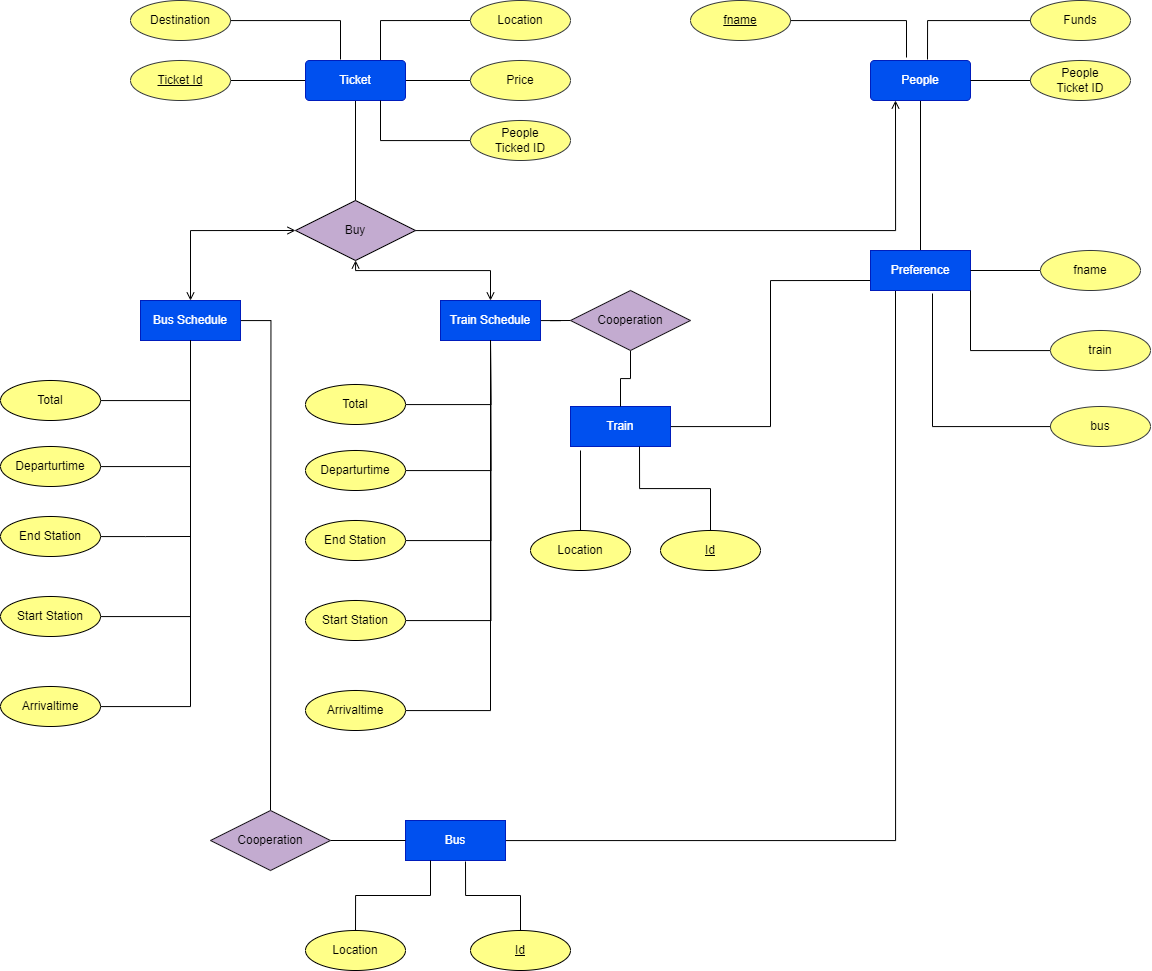

The diagram above was exported from draw.io. Its source (the exported page's mxGraphModel, read from the mxfile embedded in the PNG):
<mxGraphModel dx="2442" dy="803" grid="1" gridSize="10" guides="1" tooltips="1" connect="1" arrows="1" fold="1" page="1" pageScale="1" pageWidth="827" pageHeight="1169" background="#ffffff" math="0" shadow="0">
  <root>
    <mxCell id="0" />
    <mxCell id="1" parent="0" />
    <mxCell id="TptcpQuIQ9cXYoyb85Uy-1" style="edgeStyle=orthogonalEdgeStyle;rounded=0;orthogonalLoop=1;jettySize=auto;html=1;endArrow=none;endFill=0;" parent="1" source="TptcpQuIQ9cXYoyb85Uy-2" target="TptcpQuIQ9cXYoyb85Uy-59" edge="1">
      <mxGeometry relative="1" as="geometry" />
    </mxCell>
    <mxCell id="TptcpQuIQ9cXYoyb85Uy-2" value="People" style="rounded=1;arcSize=10;whiteSpace=wrap;html=1;align=center;fillColor=#0050ef;fontColor=#ffffff;strokeColor=#001DBC;" parent="1" vertex="1">
      <mxGeometry x="780" y="80" width="100" height="40" as="geometry" />
    </mxCell>
    <mxCell id="TptcpQuIQ9cXYoyb85Uy-3" style="edgeStyle=orthogonalEdgeStyle;rounded=0;orthogonalLoop=1;jettySize=auto;html=1;exitX=0.5;exitY=0;exitDx=0;exitDy=0;entryX=0;entryY=0.5;entryDx=0;entryDy=0;endArrow=open;endFill=0;startArrow=open;startFill=0;" parent="1" source="TptcpQuIQ9cXYoyb85Uy-5" target="TptcpQuIQ9cXYoyb85Uy-12" edge="1">
      <mxGeometry relative="1" as="geometry" />
    </mxCell>
    <mxCell id="TptcpQuIQ9cXYoyb85Uy-4" style="edgeStyle=orthogonalEdgeStyle;rounded=0;orthogonalLoop=1;jettySize=auto;html=1;endArrow=none;endFill=0;" parent="1" source="TptcpQuIQ9cXYoyb85Uy-5" edge="1">
      <mxGeometry relative="1" as="geometry">
        <mxPoint x="180" y="830" as="targetPoint" />
      </mxGeometry>
    </mxCell>
    <mxCell id="TptcpQuIQ9cXYoyb85Uy-5" value="Bus Schedule" style="rounded=1;arcSize=0;whiteSpace=wrap;html=1;align=center;fillColor=#0050ef;fontColor=#ffffff;strokeColor=#001DBC;" parent="1" vertex="1">
      <mxGeometry x="50" y="320" width="100" height="40" as="geometry" />
    </mxCell>
    <mxCell id="TptcpQuIQ9cXYoyb85Uy-6" style="edgeStyle=orthogonalEdgeStyle;rounded=0;orthogonalLoop=1;jettySize=auto;html=1;endArrow=none;endFill=0;" parent="1" source="TptcpQuIQ9cXYoyb85Uy-7" target="TptcpQuIQ9cXYoyb85Uy-58" edge="1">
      <mxGeometry relative="1" as="geometry" />
    </mxCell>
    <mxCell id="TptcpQuIQ9cXYoyb85Uy-7" value="Price" style="ellipse;whiteSpace=wrap;html=1;align=center;fillColor=#ffff88;strokeColor=#36393d;" parent="1" vertex="1">
      <mxGeometry x="380" y="80" width="100" height="40" as="geometry" />
    </mxCell>
    <mxCell id="TptcpQuIQ9cXYoyb85Uy-8" value="Destination" style="ellipse;whiteSpace=wrap;html=1;align=center;fillColor=#ffff88;strokeColor=#36393d;" parent="1" vertex="1">
      <mxGeometry x="40" y="20" width="100" height="40" as="geometry" />
    </mxCell>
    <mxCell id="TptcpQuIQ9cXYoyb85Uy-9" style="edgeStyle=orthogonalEdgeStyle;rounded=0;orthogonalLoop=1;jettySize=auto;html=1;entryX=0.5;entryY=1;entryDx=0;entryDy=0;endArrow=none;endFill=0;" parent="1" source="TptcpQuIQ9cXYoyb85Uy-12" target="TptcpQuIQ9cXYoyb85Uy-58" edge="1">
      <mxGeometry relative="1" as="geometry" />
    </mxCell>
    <mxCell id="TptcpQuIQ9cXYoyb85Uy-10" style="edgeStyle=orthogonalEdgeStyle;rounded=0;orthogonalLoop=1;jettySize=auto;html=1;entryX=0.25;entryY=1;entryDx=0;entryDy=0;endArrow=open;endFill=0;" parent="1" source="TptcpQuIQ9cXYoyb85Uy-12" target="TptcpQuIQ9cXYoyb85Uy-2" edge="1">
      <mxGeometry relative="1" as="geometry" />
    </mxCell>
    <mxCell id="TptcpQuIQ9cXYoyb85Uy-11" style="edgeStyle=orthogonalEdgeStyle;rounded=0;orthogonalLoop=1;jettySize=auto;html=1;entryX=0.5;entryY=0;entryDx=0;entryDy=0;endArrow=open;endFill=0;startArrow=open;startFill=0;" parent="1" source="TptcpQuIQ9cXYoyb85Uy-12" target="TptcpQuIQ9cXYoyb85Uy-41" edge="1">
      <mxGeometry relative="1" as="geometry">
        <Array as="points">
          <mxPoint x="265" y="290" />
          <mxPoint x="400" y="290" />
        </Array>
      </mxGeometry>
    </mxCell>
    <mxCell id="TptcpQuIQ9cXYoyb85Uy-12" value="Buy" style="shape=rhombus;perimeter=rhombusPerimeter;whiteSpace=wrap;html=1;align=center;fillColor=#C3ABD0;fontColor=#000000;strokeColor=#020203;" parent="1" vertex="1">
      <mxGeometry x="205" y="220" width="120" height="60" as="geometry" />
    </mxCell>
    <mxCell id="TptcpQuIQ9cXYoyb85Uy-13" value="Funds" style="ellipse;whiteSpace=wrap;html=1;align=center;fillColor=#ffff88;strokeColor=#36393d;" parent="1" vertex="1">
      <mxGeometry x="940" y="20" width="100" height="40" as="geometry" />
    </mxCell>
    <mxCell id="TptcpQuIQ9cXYoyb85Uy-14" value="&lt;u&gt;fname&lt;/u&gt;" style="ellipse;whiteSpace=wrap;html=1;align=center;fillColor=#ffff88;strokeColor=#36393d;" parent="1" vertex="1">
      <mxGeometry x="600" y="20" width="100" height="40" as="geometry" />
    </mxCell>
    <mxCell id="TptcpQuIQ9cXYoyb85Uy-17" style="edgeStyle=orthogonalEdgeStyle;rounded=0;orthogonalLoop=1;jettySize=auto;html=1;endArrow=none;endFill=0;" parent="1" source="TptcpQuIQ9cXYoyb85Uy-18" edge="1">
      <mxGeometry relative="1" as="geometry">
        <mxPoint x="100" y="630" as="targetPoint" />
        <Array as="points">
          <mxPoint x="100" y="636" />
        </Array>
      </mxGeometry>
    </mxCell>
    <mxCell id="TptcpQuIQ9cXYoyb85Uy-18" value="Start Station" style="ellipse;whiteSpace=wrap;html=1;align=center;fillColor=#ffff88;" parent="1" vertex="1">
      <mxGeometry x="-90" y="616" width="100" height="40" as="geometry" />
    </mxCell>
    <mxCell id="TptcpQuIQ9cXYoyb85Uy-19" style="edgeStyle=orthogonalEdgeStyle;rounded=0;orthogonalLoop=1;jettySize=auto;html=1;entryX=0.5;entryY=1;entryDx=0;entryDy=0;endArrow=none;endFill=0;" parent="1" source="TptcpQuIQ9cXYoyb85Uy-20" target="TptcpQuIQ9cXYoyb85Uy-5" edge="1">
      <mxGeometry relative="1" as="geometry">
        <Array as="points">
          <mxPoint x="100" y="486" />
        </Array>
      </mxGeometry>
    </mxCell>
    <mxCell id="TptcpQuIQ9cXYoyb85Uy-20" value="Departurtime" style="ellipse;whiteSpace=wrap;html=1;align=center;fillColor=#ffff88;" parent="1" vertex="1">
      <mxGeometry x="-90" y="466" width="100" height="40" as="geometry" />
    </mxCell>
    <mxCell id="TptcpQuIQ9cXYoyb85Uy-21" style="edgeStyle=orthogonalEdgeStyle;rounded=0;orthogonalLoop=1;jettySize=auto;html=1;entryX=0.5;entryY=1;entryDx=0;entryDy=0;endArrow=none;endFill=0;" parent="1" source="TptcpQuIQ9cXYoyb85Uy-22" target="TptcpQuIQ9cXYoyb85Uy-5" edge="1">
      <mxGeometry relative="1" as="geometry" />
    </mxCell>
    <mxCell id="TptcpQuIQ9cXYoyb85Uy-22" value="Total" style="ellipse;whiteSpace=wrap;html=1;align=center;fillColor=#ffff88;" parent="1" vertex="1">
      <mxGeometry x="-90" y="400" width="100" height="40" as="geometry" />
    </mxCell>
    <mxCell id="TptcpQuIQ9cXYoyb85Uy-23" style="edgeStyle=orthogonalEdgeStyle;rounded=0;orthogonalLoop=1;jettySize=auto;html=1;entryX=0;entryY=0.5;entryDx=0;entryDy=0;endArrow=none;endFill=0;" parent="1" source="TptcpQuIQ9cXYoyb85Uy-24" target="TptcpQuIQ9cXYoyb85Uy-58" edge="1">
      <mxGeometry relative="1" as="geometry" />
    </mxCell>
    <mxCell id="TptcpQuIQ9cXYoyb85Uy-24" value="Ticket Id" style="ellipse;whiteSpace=wrap;html=1;align=center;fontStyle=4;fillColor=#ffff88;strokeColor=#36393d;" parent="1" vertex="1">
      <mxGeometry x="40" y="80" width="100" height="40" as="geometry" />
    </mxCell>
    <mxCell id="TptcpQuIQ9cXYoyb85Uy-25" style="edgeStyle=orthogonalEdgeStyle;rounded=0;orthogonalLoop=1;jettySize=auto;html=1;exitX=0;exitY=0.5;exitDx=0;exitDy=0;entryX=0.75;entryY=0;entryDx=0;entryDy=0;endArrow=none;endFill=0;" parent="1" source="TptcpQuIQ9cXYoyb85Uy-26" target="TptcpQuIQ9cXYoyb85Uy-58" edge="1">
      <mxGeometry relative="1" as="geometry" />
    </mxCell>
    <mxCell id="TptcpQuIQ9cXYoyb85Uy-26" value="Location" style="ellipse;whiteSpace=wrap;html=1;align=center;fillColor=#ffff88;strokeColor=#36393d;" parent="1" vertex="1">
      <mxGeometry x="380" y="20" width="100" height="40" as="geometry" />
    </mxCell>
    <mxCell id="TptcpQuIQ9cXYoyb85Uy-27" style="edgeStyle=orthogonalEdgeStyle;rounded=0;orthogonalLoop=1;jettySize=auto;html=1;entryX=0.25;entryY=1;entryDx=0;entryDy=0;endArrow=none;endFill=0;" parent="1" source="TptcpQuIQ9cXYoyb85Uy-28" target="TptcpQuIQ9cXYoyb85Uy-59" edge="1">
      <mxGeometry relative="1" as="geometry" />
    </mxCell>
    <mxCell id="TptcpQuIQ9cXYoyb85Uy-28" value="Bus" style="rounded=1;arcSize=0;whiteSpace=wrap;html=1;align=center;fillColor=#0050ef;fontColor=#ffffff;strokeColor=#001DBC;" parent="1" vertex="1">
      <mxGeometry x="315" y="840" width="100" height="40" as="geometry" />
    </mxCell>
    <mxCell id="TptcpQuIQ9cXYoyb85Uy-29" value="&lt;u&gt;Id&lt;/u&gt;" style="ellipse;whiteSpace=wrap;html=1;align=center;fillColor=#ffff88;" parent="1" vertex="1">
      <mxGeometry x="380" y="950" width="100" height="40" as="geometry" />
    </mxCell>
    <mxCell id="TptcpQuIQ9cXYoyb85Uy-30" style="edgeStyle=orthogonalEdgeStyle;rounded=0;orthogonalLoop=1;jettySize=auto;html=1;entryX=0.25;entryY=1;entryDx=0;entryDy=0;endArrow=none;endFill=0;" parent="1" source="TptcpQuIQ9cXYoyb85Uy-31" target="TptcpQuIQ9cXYoyb85Uy-28" edge="1">
      <mxGeometry relative="1" as="geometry" />
    </mxCell>
    <mxCell id="TptcpQuIQ9cXYoyb85Uy-31" value="Location" style="ellipse;whiteSpace=wrap;html=1;align=center;fillColor=#ffff88;" parent="1" vertex="1">
      <mxGeometry x="215" y="950" width="100" height="40" as="geometry" />
    </mxCell>
    <mxCell id="TptcpQuIQ9cXYoyb85Uy-32" style="edgeStyle=orthogonalEdgeStyle;rounded=0;orthogonalLoop=1;jettySize=auto;html=1;entryX=0.5;entryY=1;entryDx=0;entryDy=0;endArrow=none;endFill=0;" parent="1" source="TptcpQuIQ9cXYoyb85Uy-33" target="TptcpQuIQ9cXYoyb85Uy-5" edge="1">
      <mxGeometry relative="1" as="geometry" />
    </mxCell>
    <mxCell id="TptcpQuIQ9cXYoyb85Uy-33" value="Arrivaltime" style="ellipse;whiteSpace=wrap;html=1;align=center;fillColor=#ffff88;" parent="1" vertex="1">
      <mxGeometry x="-90" y="706" width="100" height="40" as="geometry" />
    </mxCell>
    <mxCell id="TptcpQuIQ9cXYoyb85Uy-34" style="edgeStyle=orthogonalEdgeStyle;rounded=0;orthogonalLoop=1;jettySize=auto;html=1;endArrow=none;endFill=0;" parent="1" source="TptcpQuIQ9cXYoyb85Uy-35" edge="1">
      <mxGeometry relative="1" as="geometry">
        <mxPoint x="100" y="556" as="targetPoint" />
      </mxGeometry>
    </mxCell>
    <mxCell id="TptcpQuIQ9cXYoyb85Uy-35" value="End Station" style="ellipse;whiteSpace=wrap;html=1;align=center;fillColor=#ffff88;" parent="1" vertex="1">
      <mxGeometry x="-90" y="536" width="100" height="40" as="geometry" />
    </mxCell>
    <mxCell id="TptcpQuIQ9cXYoyb85Uy-36" style="edgeStyle=orthogonalEdgeStyle;rounded=0;orthogonalLoop=1;jettySize=auto;html=1;endArrow=none;endFill=0;" parent="1" source="TptcpQuIQ9cXYoyb85Uy-37" target="TptcpQuIQ9cXYoyb85Uy-2" edge="1">
      <mxGeometry relative="1" as="geometry" />
    </mxCell>
    <mxCell id="TptcpQuIQ9cXYoyb85Uy-37" value="People&lt;div&gt;Ticket ID&lt;/div&gt;" style="ellipse;whiteSpace=wrap;html=1;align=center;fillColor=#ffff88;strokeColor=#36393d;" parent="1" vertex="1">
      <mxGeometry x="940" y="80" width="100" height="40" as="geometry" />
    </mxCell>
    <mxCell id="TptcpQuIQ9cXYoyb85Uy-38" style="edgeStyle=orthogonalEdgeStyle;rounded=0;orthogonalLoop=1;jettySize=auto;html=1;entryX=0;entryY=0.5;entryDx=0;entryDy=0;endArrow=none;endFill=0;" parent="1" source="TptcpQuIQ9cXYoyb85Uy-39" target="TptcpQuIQ9cXYoyb85Uy-28" edge="1">
      <mxGeometry relative="1" as="geometry" />
    </mxCell>
    <mxCell id="TptcpQuIQ9cXYoyb85Uy-39" value="Cooperation" style="shape=rhombus;perimeter=rhombusPerimeter;whiteSpace=wrap;html=1;align=center;fillColor=#c3abd0;strokeColor=#1D191F;" parent="1" vertex="1">
      <mxGeometry x="120" y="830" width="120" height="60" as="geometry" />
    </mxCell>
    <mxCell id="TptcpQuIQ9cXYoyb85Uy-40" style="edgeStyle=orthogonalEdgeStyle;rounded=0;orthogonalLoop=1;jettySize=auto;html=1;entryX=0;entryY=0.5;entryDx=0;entryDy=0;endArrow=none;endFill=0;" parent="1" source="TptcpQuIQ9cXYoyb85Uy-41" target="TptcpQuIQ9cXYoyb85Uy-57" edge="1">
      <mxGeometry relative="1" as="geometry" />
    </mxCell>
    <mxCell id="TptcpQuIQ9cXYoyb85Uy-41" value="Train Schedule" style="rounded=1;arcSize=0;whiteSpace=wrap;html=1;align=center;fillColor=#0050ef;fontColor=#ffffff;strokeColor=#001DBC;direction=east;flipV=1;flipH=1;" parent="1" vertex="1">
      <mxGeometry x="350" y="320" width="100" height="40" as="geometry" />
    </mxCell>
    <mxCell id="TptcpQuIQ9cXYoyb85Uy-42" style="edgeStyle=orthogonalEdgeStyle;rounded=0;orthogonalLoop=1;jettySize=auto;html=1;endArrow=none;endFill=0;" parent="1" source="TptcpQuIQ9cXYoyb85Uy-43" edge="1">
      <mxGeometry relative="1" as="geometry">
        <mxPoint x="400" y="360" as="targetPoint" />
      </mxGeometry>
    </mxCell>
    <mxCell id="TptcpQuIQ9cXYoyb85Uy-43" value="Start Station" style="ellipse;whiteSpace=wrap;html=1;align=center;fillColor=#ffff88;direction=east;flipV=1;flipH=1;" parent="1" vertex="1">
      <mxGeometry x="215" y="620" width="100" height="40" as="geometry" />
    </mxCell>
    <mxCell id="TptcpQuIQ9cXYoyb85Uy-44" style="edgeStyle=orthogonalEdgeStyle;rounded=0;orthogonalLoop=1;jettySize=auto;html=1;endArrow=none;endFill=0;" parent="1" source="TptcpQuIQ9cXYoyb85Uy-45" edge="1">
      <mxGeometry relative="1" as="geometry">
        <mxPoint x="400" y="360" as="targetPoint" />
      </mxGeometry>
    </mxCell>
    <mxCell id="TptcpQuIQ9cXYoyb85Uy-45" value="Departurtime" style="ellipse;whiteSpace=wrap;html=1;align=center;fillColor=#ffff88;direction=east;flipV=1;flipH=1;" parent="1" vertex="1">
      <mxGeometry x="215" y="470" width="100" height="40" as="geometry" />
    </mxCell>
    <mxCell id="TptcpQuIQ9cXYoyb85Uy-46" style="edgeStyle=orthogonalEdgeStyle;rounded=0;orthogonalLoop=1;jettySize=auto;html=1;endArrow=none;endFill=0;" parent="1" source="TptcpQuIQ9cXYoyb85Uy-47" edge="1">
      <mxGeometry relative="1" as="geometry">
        <mxPoint x="400" y="360" as="targetPoint" />
      </mxGeometry>
    </mxCell>
    <mxCell id="TptcpQuIQ9cXYoyb85Uy-47" value="Total" style="ellipse;whiteSpace=wrap;html=1;align=center;fillColor=#ffff88;direction=east;flipV=1;flipH=1;" parent="1" vertex="1">
      <mxGeometry x="215" y="404" width="100" height="40" as="geometry" />
    </mxCell>
    <mxCell id="TptcpQuIQ9cXYoyb85Uy-48" style="edgeStyle=orthogonalEdgeStyle;rounded=0;orthogonalLoop=1;jettySize=auto;html=1;entryX=0;entryY=0.75;entryDx=0;entryDy=0;endArrow=none;endFill=0;" parent="1" source="TptcpQuIQ9cXYoyb85Uy-49" target="TptcpQuIQ9cXYoyb85Uy-59" edge="1">
      <mxGeometry relative="1" as="geometry" />
    </mxCell>
    <mxCell id="TptcpQuIQ9cXYoyb85Uy-49" value="Train" style="rounded=1;arcSize=0;whiteSpace=wrap;html=1;align=center;fillColor=#0050ef;fontColor=#ffffff;strokeColor=#001DBC;direction=east;flipV=1;flipH=1;" parent="1" vertex="1">
      <mxGeometry x="480" y="426" width="100" height="40" as="geometry" />
    </mxCell>
    <mxCell id="TptcpQuIQ9cXYoyb85Uy-50" value="&lt;u&gt;Id&lt;/u&gt;" style="ellipse;whiteSpace=wrap;html=1;align=center;fillColor=#ffff88;direction=east;flipV=1;flipH=1;" parent="1" vertex="1">
      <mxGeometry x="570" y="550" width="100" height="40" as="geometry" />
    </mxCell>
    <mxCell id="TptcpQuIQ9cXYoyb85Uy-51" value="Location" style="ellipse;whiteSpace=wrap;html=1;align=center;fillColor=#ffff88;direction=east;flipV=1;flipH=1;" parent="1" vertex="1">
      <mxGeometry x="440" y="550" width="100" height="40" as="geometry" />
    </mxCell>
    <mxCell id="TptcpQuIQ9cXYoyb85Uy-52" style="edgeStyle=orthogonalEdgeStyle;rounded=0;orthogonalLoop=1;jettySize=auto;html=1;entryX=0.5;entryY=1;entryDx=0;entryDy=0;endArrow=none;endFill=0;" parent="1" source="TptcpQuIQ9cXYoyb85Uy-53" target="TptcpQuIQ9cXYoyb85Uy-41" edge="1">
      <mxGeometry relative="1" as="geometry" />
    </mxCell>
    <mxCell id="TptcpQuIQ9cXYoyb85Uy-53" value="Arrivaltime" style="ellipse;whiteSpace=wrap;html=1;align=center;fillColor=#ffff88;direction=east;flipV=1;flipH=1;" parent="1" vertex="1">
      <mxGeometry x="215" y="710" width="100" height="40" as="geometry" />
    </mxCell>
    <mxCell id="TptcpQuIQ9cXYoyb85Uy-54" style="edgeStyle=orthogonalEdgeStyle;rounded=0;orthogonalLoop=1;jettySize=auto;html=1;endArrow=none;endFill=0;" parent="1" source="TptcpQuIQ9cXYoyb85Uy-55" edge="1">
      <mxGeometry relative="1" as="geometry">
        <mxPoint x="400" y="360" as="targetPoint" />
      </mxGeometry>
    </mxCell>
    <mxCell id="TptcpQuIQ9cXYoyb85Uy-55" value="End Station" style="ellipse;whiteSpace=wrap;html=1;align=center;fillColor=#ffff88;direction=east;flipV=1;flipH=1;" parent="1" vertex="1">
      <mxGeometry x="215" y="540" width="100" height="40" as="geometry" />
    </mxCell>
    <mxCell id="TptcpQuIQ9cXYoyb85Uy-56" style="edgeStyle=orthogonalEdgeStyle;rounded=0;orthogonalLoop=1;jettySize=auto;html=1;exitX=0.5;exitY=1;exitDx=0;exitDy=0;endArrow=none;endFill=0;" parent="1" source="TptcpQuIQ9cXYoyb85Uy-57" target="TptcpQuIQ9cXYoyb85Uy-49" edge="1">
      <mxGeometry relative="1" as="geometry" />
    </mxCell>
    <mxCell id="TptcpQuIQ9cXYoyb85Uy-57" value="Cooperation" style="shape=rhombus;perimeter=rhombusPerimeter;whiteSpace=wrap;html=1;align=center;fillColor=#c3abd0;strokeColor=#1D191F;direction=east;flipV=1;flipH=1;" parent="1" vertex="1">
      <mxGeometry x="480" y="310" width="120" height="60" as="geometry" />
    </mxCell>
    <mxCell id="TptcpQuIQ9cXYoyb85Uy-58" value="Ticket" style="rounded=1;arcSize=10;whiteSpace=wrap;html=1;align=center;fillColor=#0050ef;strokeColor=#001DBC;fontColor=#ffffff;" parent="1" vertex="1">
      <mxGeometry x="215" y="80" width="100" height="40" as="geometry" />
    </mxCell>
    <mxCell id="TptcpQuIQ9cXYoyb85Uy-59" value="Pref&lt;span style=&quot;background-color: initial;&quot;&gt;erence&lt;/span&gt;" style="rounded=1;arcSize=0;whiteSpace=wrap;html=1;align=center;fillColor=#0050ef;fontColor=#ffffff;strokeColor=#001DBC;" parent="1" vertex="1">
      <mxGeometry x="780" y="270" width="100" height="40" as="geometry" />
    </mxCell>
    <mxCell id="TptcpQuIQ9cXYoyb85Uy-60" style="edgeStyle=orthogonalEdgeStyle;rounded=0;orthogonalLoop=1;jettySize=auto;html=1;entryX=0.6;entryY=1.025;entryDx=0;entryDy=0;entryPerimeter=0;endArrow=none;endFill=0;" parent="1" source="TptcpQuIQ9cXYoyb85Uy-29" target="TptcpQuIQ9cXYoyb85Uy-28" edge="1">
      <mxGeometry relative="1" as="geometry" />
    </mxCell>
    <mxCell id="TptcpQuIQ9cXYoyb85Uy-61" style="edgeStyle=orthogonalEdgeStyle;rounded=0;orthogonalLoop=1;jettySize=auto;html=1;entryX=0.9;entryY=-0.1;entryDx=0;entryDy=0;entryPerimeter=0;endArrow=none;endFill=0;" parent="1" source="TptcpQuIQ9cXYoyb85Uy-51" target="TptcpQuIQ9cXYoyb85Uy-49" edge="1">
      <mxGeometry relative="1" as="geometry" />
    </mxCell>
    <mxCell id="TptcpQuIQ9cXYoyb85Uy-62" style="edgeStyle=orthogonalEdgeStyle;rounded=0;orthogonalLoop=1;jettySize=auto;html=1;entryX=0.31;entryY=0;entryDx=0;entryDy=0;entryPerimeter=0;endArrow=none;endFill=0;" parent="1" source="TptcpQuIQ9cXYoyb85Uy-50" target="TptcpQuIQ9cXYoyb85Uy-49" edge="1">
      <mxGeometry relative="1" as="geometry" />
    </mxCell>
    <mxCell id="TptcpQuIQ9cXYoyb85Uy-63" style="edgeStyle=orthogonalEdgeStyle;rounded=0;orthogonalLoop=1;jettySize=auto;html=1;entryX=0.35;entryY=-0.025;entryDx=0;entryDy=0;entryPerimeter=0;endArrow=none;endFill=0;" parent="1" source="TptcpQuIQ9cXYoyb85Uy-8" target="TptcpQuIQ9cXYoyb85Uy-58" edge="1">
      <mxGeometry relative="1" as="geometry" />
    </mxCell>
    <mxCell id="TptcpQuIQ9cXYoyb85Uy-64" style="edgeStyle=orthogonalEdgeStyle;rounded=0;orthogonalLoop=1;jettySize=auto;html=1;entryX=0.36;entryY=-0.075;entryDx=0;entryDy=0;entryPerimeter=0;endArrow=none;endFill=0;" parent="1" source="TptcpQuIQ9cXYoyb85Uy-14" target="TptcpQuIQ9cXYoyb85Uy-2" edge="1">
      <mxGeometry relative="1" as="geometry" />
    </mxCell>
    <mxCell id="TptcpQuIQ9cXYoyb85Uy-65" style="edgeStyle=orthogonalEdgeStyle;rounded=0;orthogonalLoop=1;jettySize=auto;html=1;entryX=0.57;entryY=-0.025;entryDx=0;entryDy=0;entryPerimeter=0;endArrow=none;endFill=0;" parent="1" source="TptcpQuIQ9cXYoyb85Uy-13" target="TptcpQuIQ9cXYoyb85Uy-2" edge="1">
      <mxGeometry relative="1" as="geometry" />
    </mxCell>
    <mxCell id="TptcpQuIQ9cXYoyb85Uy-66" style="edgeStyle=orthogonalEdgeStyle;rounded=0;orthogonalLoop=1;jettySize=auto;html=1;entryX=1;entryY=0.5;entryDx=0;entryDy=0;endArrow=none;endFill=0;" parent="1" source="TptcpQuIQ9cXYoyb85Uy-67" target="TptcpQuIQ9cXYoyb85Uy-59" edge="1">
      <mxGeometry relative="1" as="geometry" />
    </mxCell>
    <mxCell id="TptcpQuIQ9cXYoyb85Uy-67" value="fname" style="ellipse;whiteSpace=wrap;html=1;align=center;fillColor=#ffff88;strokeColor=#36393d;" parent="1" vertex="1">
      <mxGeometry x="950" y="270" width="100" height="40" as="geometry" />
    </mxCell>
    <mxCell id="TptcpQuIQ9cXYoyb85Uy-68" style="edgeStyle=orthogonalEdgeStyle;rounded=0;orthogonalLoop=1;jettySize=auto;html=1;entryX=1;entryY=1;entryDx=0;entryDy=0;endArrow=none;endFill=0;" parent="1" source="TptcpQuIQ9cXYoyb85Uy-69" target="TptcpQuIQ9cXYoyb85Uy-59" edge="1">
      <mxGeometry relative="1" as="geometry" />
    </mxCell>
    <mxCell id="TptcpQuIQ9cXYoyb85Uy-69" value="train" style="ellipse;whiteSpace=wrap;html=1;align=center;fillColor=#ffff88;strokeColor=#36393d;" parent="1" vertex="1">
      <mxGeometry x="960" y="350" width="100" height="40" as="geometry" />
    </mxCell>
    <mxCell id="TptcpQuIQ9cXYoyb85Uy-70" value="bus" style="ellipse;whiteSpace=wrap;html=1;align=center;fillColor=#ffff88;strokeColor=#36393d;" parent="1" vertex="1">
      <mxGeometry x="960" y="426" width="100" height="40" as="geometry" />
    </mxCell>
    <mxCell id="TptcpQuIQ9cXYoyb85Uy-71" style="edgeStyle=orthogonalEdgeStyle;rounded=0;orthogonalLoop=1;jettySize=auto;html=1;entryX=0.62;entryY=1.075;entryDx=0;entryDy=0;entryPerimeter=0;endArrow=none;endFill=0;" parent="1" source="TptcpQuIQ9cXYoyb85Uy-70" target="TptcpQuIQ9cXYoyb85Uy-59" edge="1">
      <mxGeometry relative="1" as="geometry" />
    </mxCell>
    <mxCell id="RUBS44rnl1sM3_i8W0f7-2" style="edgeStyle=orthogonalEdgeStyle;rounded=0;orthogonalLoop=1;jettySize=auto;html=1;entryX=0.75;entryY=1;entryDx=0;entryDy=0;endArrow=none;endFill=0;" edge="1" parent="1" source="RUBS44rnl1sM3_i8W0f7-1" target="TptcpQuIQ9cXYoyb85Uy-58">
      <mxGeometry relative="1" as="geometry" />
    </mxCell>
    <mxCell id="RUBS44rnl1sM3_i8W0f7-1" value="People&lt;div&gt;Ticked ID&lt;/div&gt;" style="ellipse;whiteSpace=wrap;html=1;align=center;fillColor=#ffff88;strokeColor=#36393d;" vertex="1" parent="1">
      <mxGeometry x="380" y="140" width="100" height="40" as="geometry" />
    </mxCell>
  </root>
</mxGraphModel>